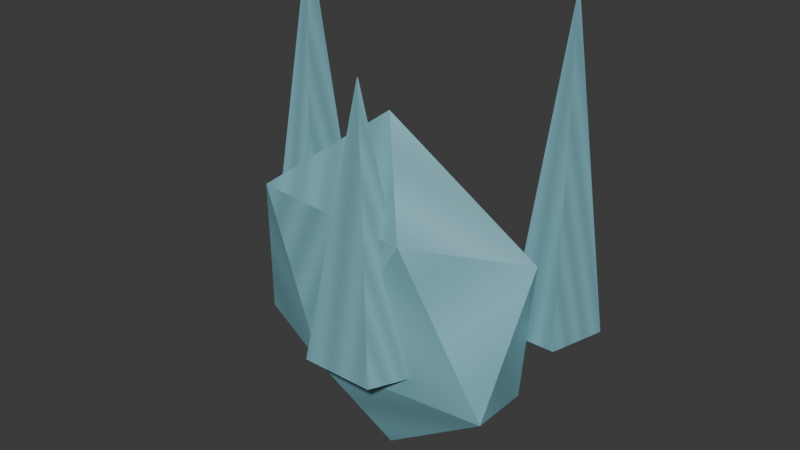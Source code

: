 # Source: last_echo.blend  (saved by Blender 5.1.30; exported with 4.5.12 LTS)
import bpy
from mathutils import Matrix  # noqa: F401  (used for matrix-valued properties, if any)

bpy.ops.wm.read_factory_settings(use_empty=True)
scene = bpy.context.scene
scene.name = 'Scene'

# ---- collections
col_collection = bpy.data.collections.new('Collection'); scene.collection.children.link(col_collection)

# ---- images (referenced by path relative to the original .blend; pixels are not part of the script)
import os
ASSET_DIR = os.environ.get("B2B_ASSET_DIR", "")  # directory of the original .blend (textures are referenced by path, not embedded)
HERE = os.path.dirname(os.path.abspath(__file__))  # packed textures are extracted next to this script under _unpacked/

def load_image(name, relpath, width, height, colorspace="sRGB"):
    """Load a texture the original file referenced (path relative to the .blend, or extracted next to this script)."""
    p = next((c for c in (os.path.join(HERE, relpath), os.path.join(ASSET_DIR, relpath)) if relpath and os.path.exists(c)), "")
    if p:
        img = bpy.data.images.load(p, check_existing=True)
        img.name = name
    else:  # same state as the original file: an image datablock whose file is absent (Cycles renders it pink)
        img = bpy.data.images.new(name, width, height)
        img.source = "FILE"
        img.filepath = "//" + (relpath or name)
    img.colorspace_settings.name = colorspace
    return img
img_last_echo_painted = load_image('last_echo-painted', '_unpacked/last_echo.b331d34e.png', 64, 64, 'sRGB')

# ---- materials (node trees are filled in below, after node groups)
mat_last_echo_paint = bpy.data.materials.new('last_echo-paint')

# ---- material node trees
mat_last_echo_paint.use_nodes = True; mat_last_echo_paint.node_tree.nodes.clear()
_N = mat_last_echo_paint.node_tree.nodes; _L = mat_last_echo_paint.node_tree.links
n0 = _N.new('ShaderNodeBsdfPrincipled'); n0.name = 'Principled BSDF'; n0.location = (-200, 100)
n0.inputs[2].default_value = 0.65
n1 = _N.new('ShaderNodeOutputMaterial'); n1.name = 'Material Output'; n1.location = (200, 100)
n2 = _N.new('ShaderNodeTexImage'); n2.name = 'Image Texture'; n2.location = (0, 0)
n2.image = img_last_echo_painted
_L.new(n0.outputs[0], n1.inputs[0])
_L.new(n2.outputs[0], n0.inputs[0])
n1.is_active_output = True

# ---- world
world_world = bpy.data.worlds.new('World'); scene.world = world_world
world_world.use_nodes = True; world_world.node_tree.nodes.clear()
_N = world_world.node_tree.nodes; _L = world_world.node_tree.links
n0 = _N.new('ShaderNodeOutputWorld'); n0.name = 'World Output'; n0.location = (200, 100)
n1 = _N.new('ShaderNodeBackground'); n1.name = 'Background'; n1.location = (-200, 100)
n1.inputs[0].default_value = (0.05088, 0.05088, 0.05088, 1.0)
_L.new(n1.outputs[0], n0.inputs[0])
n0.is_active_output = True
world_world.color = (0.05088, 0.05088, 0.05088)
world_world.sun_shadow_jitter_overblur = 0.0

# ---- meshes
me_cone_012 = bpy.data.meshes.new('Cone.012')
me_cone_012.from_pydata([(0.18, -0.07, 0.19), (0.18, -0.1294, 0.57), (0.2276, -0.1115, 0.19), (0.1805, -0.1298, 0.57), (0.2094, -0.1785, 0.19), (0.1803, -0.1305, 0.57), (0.1506, -0.1785, 0.19), (0.1797, -0.1305, 0.57), (0.1324, -0.1115, 0.19), (0.1795, -0.1298, 0.57), (0.0, -0.2, -0.02), (0.1592, -0.2368, 0.1016), (-0.0608, -0.2595, 0.1016), (-0.1968, -0.2, 0.1016), (-0.0608, -0.1405, 0.1016), (0.1592, -0.1632, 0.1016), (0.0608, -0.2595, 0.2984), (-0.1592, -0.2368, 0.2984), (-0.1592, -0.1632, 0.2984), (0.0608, -0.1405, 0.2984), (0.1968, -0.2, 0.2984), (0.0, -0.2, 0.42), (0.0, -0.195, 0.13), (0.0, -0.2494, 0.47), (0.07608, -0.233, 0.13), (0.0007608, -0.2498, 0.47), (0.04702, -0.2945, 0.13), (0.0004702, -0.2504, 0.47), (-0.04702, -0.2945, 0.13), (-0.0004702, -0.2504, 0.47), (-0.07608, -0.233, 0.13), (-0.0007608, -0.2498, 0.47), (-0.18, -0.07, 0.19), (-0.18, -0.1294, 0.57), (-0.1324, -0.1115, 0.19), (-0.1795, -0.1298, 0.57), (-0.1506, -0.1785, 0.19), (-0.1797, -0.1305, 0.57), (-0.2094, -0.1785, 0.19), (-0.1803, -0.1305, 0.57), (-0.2276, -0.1115, 0.19), (-0.1805, -0.1298, 0.57)], [], [(0, 1, 3, 2), (2, 3, 5, 4), (4, 5, 7, 6), (3, 1, 9, 7, 5), (6, 7, 9, 8), (8, 9, 1, 0), (0, 2, 4, 6, 8), (10, 11, 12), (11, 10, 15), (10, 12, 13), (10, 13, 14), (10, 14, 15), (11, 15, 20), (12, 11, 16), (13, 12, 17), (14, 13, 18), (15, 14, 19), (11, 20, 16), (12, 16, 17), (13, 17, 18), (14, 18, 19), (15, 19, 20), (16, 20, 21), (17, 16, 21), (18, 17, 21), (19, 18, 21), (20, 19, 21), (22, 23, 25, 24), (24, 25, 27, 26), (26, 27, 29, 28), (25, 23, 31, 29, 27), (28, 29, 31, 30), (30, 31, 23, 22), (22, 24, 26, 28, 30), (32, 33, 35, 34), (34, 35, 37, 36), (36, 37, 39, 38), (35, 33, 41, 39, 37), (38, 39, 41, 40), (40, 41, 33, 32), (32, 34, 36, 38, 40)])
_uv = me_cone_012.uv_layers.new(name='UVMap')
_uv.uv.foreach_set('vector', [0.0, 0.0, 0.1429, 0.0, 0.2857, 0.0, 0.4286, 0.0, 0.5714, 0.09091, 0.7143, 0.09091, 0.8571, 0.09091, 0.0, 0.09091, 0.1429, 0.1818, 0.2857, 0.1818, 0.4286, 0.1818, 0.5714, 0.1818, 0.7143, 0.2727, 0.8571, 0.2727, 0.0, 0.2727, 0.1429, 0.2727, 0.2857, 0.2727, 0.4286, 0.3636, 0.5714, 0.3636, 0.7143, 0.3636, 0.8571, 0.3636, 0.0, 0.4545, 0.1429, 0.4545, 0.2857, 0.4545, 0.4286, 0.4545, 0.5714, 0.5455, 0.7143, 0.5455, 0.8571, 0.5455, 0.0, 0.5455, 0.1429, 0.5455, 0.0, 0.0, 0.1429, 0.0, 0.2857, 0.0, 0.4286, 0.09091, 0.5714, 0.09091, 0.7143, 0.09091, 0.8571, 0.1818, 0.0, 0.1818, 0.1429, 0.1818, 0.2857, 0.2727, 0.4286, 0.2727, 0.5714, 0.2727, 0.7143, 0.3636, 0.8571, 0.3636, 0.0, 0.3636, 0.1429, 0.4545, 0.2857, 0.4545, 0.4286, 0.4545, 0.5714, 0.5455, 0.7143, 0.5455, 0.8571, 0.5455, 0.0, 0.6364, 0.1429, 0.6364, 0.2857, 0.6364, 0.4286, 0.7273, 0.5714, 0.7273, 0.7143, 0.7273, 0.8571, 0.8182, 0.0, 0.8182, 0.1429, 0.8182, 0.2857, 0.9091, 0.4286, 0.9091, 0.5714, 0.9091, 0.7143, 0.0, 0.8571, 0.0, 0.0, 0.0, 0.1429, 0.09091, 0.2857, 0.09091, 0.4286, 0.09091, 0.5714, 0.1818, 0.7143, 0.1818, 0.8571, 0.1818, 0.0, 0.2727, 0.1429, 0.2727, 0.2857, 0.2727, 0.4286, 0.3636, 0.5714, 0.3636, 0.7143, 0.3636, 0.8571, 0.4545, 0.0, 0.4545, 0.1429, 0.4545, 0.2857, 0.5455, 0.4286, 0.5455, 0.5714, 0.5455, 0.7143, 0.6364, 0.8571, 0.6364, 0.0, 0.6364, 0.1429, 0.7273, 0.2857, 0.7273, 0.4286, 0.7273, 0.0, 0.0, 0.1429, 0.0, 0.2857, 0.0, 0.4286, 0.0, 0.5714, 0.09091, 0.7143, 0.09091, 0.8571, 0.09091, 0.0, 0.09091, 0.1429, 0.1818, 0.2857, 0.1818, 0.4286, 0.1818, 0.5714, 0.1818, 0.7143, 0.2727, 0.8571, 0.2727, 0.0, 0.2727, 0.1429, 0.2727, 0.2857, 0.2727, 0.4286, 0.3636, 0.5714, 0.3636, 0.7143, 0.3636, 0.8571, 0.3636, 0.0, 0.4545, 0.1429, 0.4545, 0.2857, 0.4545, 0.4286, 0.4545, 0.5714, 0.5455, 0.7143, 0.5455, 0.8571, 0.5455, 0.0, 0.5455, 0.1429, 0.5455, 0.0, 0.0, 0.1429, 0.0, 0.2857, 0.0, 0.4286, 0.0, 0.5714, 0.09091, 0.7143, 0.09091, 0.8571, 0.09091, 0.0, 0.09091, 0.1429, 0.1818, 0.2857, 0.1818, 0.4286, 0.1818, 0.5714, 0.1818, 0.7143, 0.2727, 0.8571, 0.2727, 0.0, 0.2727, 0.1429, 0.2727, 0.2857, 0.2727, 0.4286, 0.3636, 0.5714, 0.3636, 0.7143, 0.3636, 0.8571, 0.3636, 0.0, 0.4545, 0.1429, 0.4545, 0.2857, 0.4545, 0.4286, 0.4545, 0.5714, 0.5455, 0.7143, 0.5455, 0.8571, 0.5455, 0.0, 0.5455, 0.1429, 0.5455])
me_cone_012.materials.append(mat_last_echo_paint)
me_cone_012.update()

# ---- objects
ob_gear_last_echo = bpy.data.objects.new('gear_last_echo', me_cone_012)

# ---- transforms, parenting, visibility, modifiers, constraints
ob_gear_last_echo.location = (0.0, 0.0, 0.0)

# ---- collection membership
col_collection.objects.link(ob_gear_last_echo)

# ---- scene / render settings (as saved in the file)
scene.frame_start = 1; scene.frame_end = 250; scene.frame_set(1)
scene.render.engine = 'BLENDER_EEVEE_NEXT'
scene.render.bake_bias = 0.0
scene.render.bake_samples = 0
scene.cycles.sampling_pattern = 'TABULATED_SOBOL'
scene.eevee.use_volume_custom_range = False
bpy.context.view_layer.update()

# ---- added for rendering (the .blend has no active camera and no usable light): camera, sun
cam_auto = bpy.data.cameras.new('AutoCamera')
cam_auto.lens = 50.0
cam_auto.sensor_width = 36.0
cam_auto.clip_end = 1000.0
ob_auto_camera = bpy.data.objects.new('AutoCamera', cam_auto)
scene.collection.objects.link(ob_auto_camera)
ob_auto_camera.location = (0.720024, -1.04628, 0.851019)
ob_auto_camera.rotation_euler = (1.09748, -7.21219e-08, 0.694738)
scene.camera = ob_auto_camera
light_auto_sun = bpy.data.lights.new('AutoSun', 'SUN')
light_auto_sun.energy = 3.0
light_auto_sun.angle = 0.0523599
ob_auto_sun = bpy.data.objects.new('AutoSun', light_auto_sun)
scene.collection.objects.link(ob_auto_sun)
ob_auto_sun.rotation_euler = (0.872665, 0.174533, 0.523599)
bpy.context.view_layer.update()
